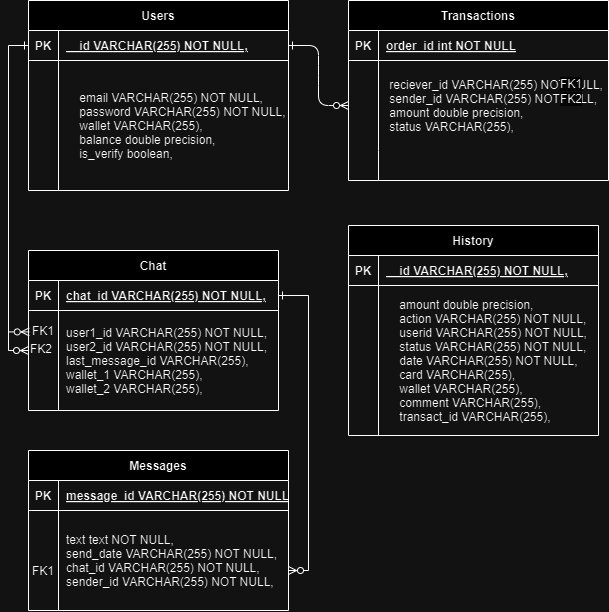

The diagram above was exported from draw.io. Its source (the exported page's mxGraphModel, read from the mxfile embedded in the PNG):
<mxGraphModel dx="1195" dy="615" grid="1" gridSize="10" guides="1" tooltips="1" connect="1" arrows="1" fold="1" page="1" pageScale="1" pageWidth="850" pageHeight="1100" math="0" shadow="0" extFonts="Permanent Marker^https://fonts.googleapis.com/css?family=Permanent+Marker">
  <root>
    <mxCell id="0" />
    <mxCell id="1" parent="0" />
    <mxCell id="C-vyLk0tnHw3VtMMgP7b-1" value="" style="edgeStyle=entityRelationEdgeStyle;endArrow=ERzeroToMany;startArrow=ERone;endFill=1;startFill=0;" parent="1" source="C-vyLk0tnHw3VtMMgP7b-24" target="C-vyLk0tnHw3VtMMgP7b-6" edge="1">
      <mxGeometry width="100" height="100" relative="1" as="geometry">
        <mxPoint x="460" y="700" as="sourcePoint" />
        <mxPoint x="560" y="600" as="targetPoint" />
      </mxGeometry>
    </mxCell>
    <mxCell id="C-vyLk0tnHw3VtMMgP7b-23" value="Users" style="shape=table;startSize=30;container=1;collapsible=1;childLayout=tableLayout;fixedRows=1;rowLines=0;fontStyle=1;align=center;resizeLast=1;" parent="1" vertex="1">
      <mxGeometry x="40" y="100" width="260" height="190" as="geometry" />
    </mxCell>
    <mxCell id="C-vyLk0tnHw3VtMMgP7b-24" value="" style="shape=partialRectangle;collapsible=0;dropTarget=0;pointerEvents=0;fillColor=none;points=[[0,0.5],[1,0.5]];portConstraint=eastwest;top=0;left=0;right=0;bottom=1;" parent="C-vyLk0tnHw3VtMMgP7b-23" vertex="1">
      <mxGeometry y="30" width="260" height="30" as="geometry" />
    </mxCell>
    <mxCell id="C-vyLk0tnHw3VtMMgP7b-25" value="PK" style="shape=partialRectangle;overflow=hidden;connectable=0;fillColor=none;top=0;left=0;bottom=0;right=0;fontStyle=1;" parent="C-vyLk0tnHw3VtMMgP7b-24" vertex="1">
      <mxGeometry width="30" height="30" as="geometry">
        <mxRectangle width="30" height="30" as="alternateBounds" />
      </mxGeometry>
    </mxCell>
    <mxCell id="C-vyLk0tnHw3VtMMgP7b-26" value="    id VARCHAR(255) NOT NULL, " style="shape=partialRectangle;overflow=hidden;connectable=0;fillColor=none;top=0;left=0;bottom=0;right=0;align=left;spacingLeft=6;fontStyle=5;" parent="C-vyLk0tnHw3VtMMgP7b-24" vertex="1">
      <mxGeometry x="30" width="230" height="30" as="geometry">
        <mxRectangle width="230" height="30" as="alternateBounds" />
      </mxGeometry>
    </mxCell>
    <mxCell id="C-vyLk0tnHw3VtMMgP7b-27" value="" style="shape=partialRectangle;collapsible=0;dropTarget=0;pointerEvents=0;fillColor=none;points=[[0,0.5],[1,0.5]];portConstraint=eastwest;top=0;left=0;right=0;bottom=0;" parent="C-vyLk0tnHw3VtMMgP7b-23" vertex="1">
      <mxGeometry y="60" width="260" height="130" as="geometry" />
    </mxCell>
    <mxCell id="C-vyLk0tnHw3VtMMgP7b-28" value="" style="shape=partialRectangle;overflow=hidden;connectable=0;fillColor=none;top=0;left=0;bottom=0;right=0;" parent="C-vyLk0tnHw3VtMMgP7b-27" vertex="1">
      <mxGeometry width="30" height="130" as="geometry">
        <mxRectangle width="30" height="130" as="alternateBounds" />
      </mxGeometry>
    </mxCell>
    <mxCell id="C-vyLk0tnHw3VtMMgP7b-29" value="    email VARCHAR(255) NOT NULL,&#10;    password VARCHAR(255) NOT NULL,&#10;    wallet VARCHAR(255),&#10;    balance double precision,&#10;    is_verify boolean," style="shape=partialRectangle;overflow=hidden;connectable=0;fillColor=none;top=0;left=0;bottom=0;right=0;align=left;spacingLeft=6;" parent="C-vyLk0tnHw3VtMMgP7b-27" vertex="1">
      <mxGeometry x="30" width="230" height="130" as="geometry">
        <mxRectangle width="230" height="130" as="alternateBounds" />
      </mxGeometry>
    </mxCell>
    <mxCell id="eYVdqIs2piA9x0YQOM9F-1" value="History" style="shape=table;startSize=30;container=1;collapsible=1;childLayout=tableLayout;fixedRows=1;rowLines=0;fontStyle=1;align=center;resizeLast=1;" vertex="1" parent="1">
      <mxGeometry x="360" y="325" width="250" height="210" as="geometry" />
    </mxCell>
    <mxCell id="eYVdqIs2piA9x0YQOM9F-2" value="" style="shape=partialRectangle;collapsible=0;dropTarget=0;pointerEvents=0;fillColor=none;points=[[0,0.5],[1,0.5]];portConstraint=eastwest;top=0;left=0;right=0;bottom=1;" vertex="1" parent="eYVdqIs2piA9x0YQOM9F-1">
      <mxGeometry y="30" width="250" height="30" as="geometry" />
    </mxCell>
    <mxCell id="eYVdqIs2piA9x0YQOM9F-3" value="PK" style="shape=partialRectangle;overflow=hidden;connectable=0;fillColor=none;top=0;left=0;bottom=0;right=0;fontStyle=1;" vertex="1" parent="eYVdqIs2piA9x0YQOM9F-2">
      <mxGeometry width="30" height="30" as="geometry">
        <mxRectangle width="30" height="30" as="alternateBounds" />
      </mxGeometry>
    </mxCell>
    <mxCell id="eYVdqIs2piA9x0YQOM9F-4" value="    id VARCHAR(255) NOT NULL," style="shape=partialRectangle;overflow=hidden;connectable=0;fillColor=none;top=0;left=0;bottom=0;right=0;align=left;spacingLeft=6;fontStyle=5;" vertex="1" parent="eYVdqIs2piA9x0YQOM9F-2">
      <mxGeometry x="30" width="220" height="30" as="geometry">
        <mxRectangle width="220" height="30" as="alternateBounds" />
      </mxGeometry>
    </mxCell>
    <mxCell id="eYVdqIs2piA9x0YQOM9F-5" value="" style="shape=partialRectangle;collapsible=0;dropTarget=0;pointerEvents=0;fillColor=none;points=[[0,0.5],[1,0.5]];portConstraint=eastwest;top=0;left=0;right=0;bottom=0;" vertex="1" parent="eYVdqIs2piA9x0YQOM9F-1">
      <mxGeometry y="60" width="250" height="150" as="geometry" />
    </mxCell>
    <mxCell id="eYVdqIs2piA9x0YQOM9F-6" value="" style="shape=partialRectangle;overflow=hidden;connectable=0;fillColor=none;top=0;left=0;bottom=0;right=0;" vertex="1" parent="eYVdqIs2piA9x0YQOM9F-5">
      <mxGeometry width="30" height="150" as="geometry">
        <mxRectangle width="30" height="150" as="alternateBounds" />
      </mxGeometry>
    </mxCell>
    <mxCell id="eYVdqIs2piA9x0YQOM9F-7" value="    amount double precision,&#10;    action VARCHAR(255) NOT NULL,&#10;    userid VARCHAR(255) NOT NULL,&#10;    status VARCHAR(255) NOT NULL,&#10;    date VARCHAR(255) NOT NULL,&#10;    card VARCHAR(255),&#10;    wallet VARCHAR(255),&#10;    comment VARCHAR(255),&#10;    transact_id VARCHAR(255)," style="shape=partialRectangle;overflow=hidden;connectable=0;fillColor=none;top=0;left=0;bottom=0;right=0;align=left;spacingLeft=6;" vertex="1" parent="eYVdqIs2piA9x0YQOM9F-5">
      <mxGeometry x="30" width="220" height="150" as="geometry">
        <mxRectangle width="220" height="150" as="alternateBounds" />
      </mxGeometry>
    </mxCell>
    <mxCell id="C-vyLk0tnHw3VtMMgP7b-2" value="Transactions" style="shape=table;startSize=30;container=1;collapsible=1;childLayout=tableLayout;fixedRows=1;rowLines=0;fontStyle=1;align=center;resizeLast=1;" parent="1" vertex="1">
      <mxGeometry x="360" y="100" width="260" height="180" as="geometry" />
    </mxCell>
    <mxCell id="C-vyLk0tnHw3VtMMgP7b-3" value="" style="shape=partialRectangle;collapsible=0;dropTarget=0;pointerEvents=0;fillColor=none;points=[[0,0.5],[1,0.5]];portConstraint=eastwest;top=0;left=0;right=0;bottom=1;" parent="C-vyLk0tnHw3VtMMgP7b-2" vertex="1">
      <mxGeometry y="30" width="260" height="30" as="geometry" />
    </mxCell>
    <mxCell id="C-vyLk0tnHw3VtMMgP7b-4" value="PK" style="shape=partialRectangle;overflow=hidden;connectable=0;fillColor=none;top=0;left=0;bottom=0;right=0;fontStyle=1;" parent="C-vyLk0tnHw3VtMMgP7b-3" vertex="1">
      <mxGeometry width="30" height="30" as="geometry">
        <mxRectangle width="30" height="30" as="alternateBounds" />
      </mxGeometry>
    </mxCell>
    <mxCell id="C-vyLk0tnHw3VtMMgP7b-5" value="order_id int NOT NULL " style="shape=partialRectangle;overflow=hidden;connectable=0;fillColor=none;top=0;left=0;bottom=0;right=0;align=left;spacingLeft=6;fontStyle=5;" parent="C-vyLk0tnHw3VtMMgP7b-3" vertex="1">
      <mxGeometry x="30" width="230" height="30" as="geometry">
        <mxRectangle width="230" height="30" as="alternateBounds" />
      </mxGeometry>
    </mxCell>
    <mxCell id="C-vyLk0tnHw3VtMMgP7b-6" value="" style="shape=partialRectangle;collapsible=0;dropTarget=0;pointerEvents=0;fillColor=none;points=[[0,0.5],[1,0.5]];portConstraint=eastwest;top=0;left=0;right=0;bottom=0;" parent="C-vyLk0tnHw3VtMMgP7b-2" vertex="1">
      <mxGeometry y="60" width="260" height="90" as="geometry" />
    </mxCell>
    <mxCell id="C-vyLk0tnHw3VtMMgP7b-7" value="" style="shape=partialRectangle;overflow=hidden;connectable=0;fillColor=none;top=0;left=0;bottom=0;right=0;" parent="C-vyLk0tnHw3VtMMgP7b-6" vertex="1">
      <mxGeometry width="30" height="90" as="geometry">
        <mxRectangle width="30" height="90" as="alternateBounds" />
      </mxGeometry>
    </mxCell>
    <mxCell id="C-vyLk0tnHw3VtMMgP7b-8" value=" reciever_id VARCHAR(255) NOT NULL,&#10; sender_id VARCHAR(255) NOT NULL,&#10; amount double precision,&#10; status VARCHAR(255)," style="shape=partialRectangle;overflow=hidden;connectable=0;fillColor=none;top=0;left=0;bottom=0;right=0;align=left;spacingLeft=6;" parent="C-vyLk0tnHw3VtMMgP7b-6" vertex="1">
      <mxGeometry x="30" width="230" height="90" as="geometry">
        <mxRectangle width="230" height="90" as="alternateBounds" />
      </mxGeometry>
    </mxCell>
    <mxCell id="C-vyLk0tnHw3VtMMgP7b-9" value="" style="shape=partialRectangle;collapsible=0;dropTarget=0;pointerEvents=0;fillColor=none;points=[[0,0.5],[1,0.5]];portConstraint=eastwest;top=0;left=0;right=0;bottom=0;" parent="C-vyLk0tnHw3VtMMgP7b-2" vertex="1">
      <mxGeometry y="150" width="260" height="30" as="geometry" />
    </mxCell>
    <mxCell id="C-vyLk0tnHw3VtMMgP7b-10" value="" style="shape=partialRectangle;overflow=hidden;connectable=0;fillColor=none;top=0;left=0;bottom=0;right=0;" parent="C-vyLk0tnHw3VtMMgP7b-9" vertex="1">
      <mxGeometry width="30" height="30" as="geometry">
        <mxRectangle width="30" height="30" as="alternateBounds" />
      </mxGeometry>
    </mxCell>
    <mxCell id="C-vyLk0tnHw3VtMMgP7b-11" value="" style="shape=partialRectangle;overflow=hidden;connectable=0;fillColor=none;top=0;left=0;bottom=0;right=0;align=left;spacingLeft=6;" parent="C-vyLk0tnHw3VtMMgP7b-9" vertex="1">
      <mxGeometry x="30" width="230" height="30" as="geometry">
        <mxRectangle width="230" height="30" as="alternateBounds" />
      </mxGeometry>
    </mxCell>
    <mxCell id="eYVdqIs2piA9x0YQOM9F-9" value="&lt;span style=&quot;color: rgb(0, 0, 0); font-family: Helvetica; font-size: 12px; font-style: normal; font-variant-ligatures: normal; font-variant-caps: normal; font-weight: 400; letter-spacing: normal; orphans: 2; text-align: center; text-indent: 0px; text-transform: none; widows: 2; word-spacing: 0px; -webkit-text-stroke-width: 0px; white-space: nowrap; background-color: rgb(251, 251, 251); text-decoration-thickness: initial; text-decoration-style: initial; text-decoration-color: initial; display: inline !important; float: none;&quot;&gt;FK1&lt;/span&gt;" style="text;whiteSpace=wrap;html=1;" vertex="1" parent="1">
      <mxGeometry x="570" y="170" width="30" height="20" as="geometry" />
    </mxCell>
    <mxCell id="eYVdqIs2piA9x0YQOM9F-10" value="&lt;span style=&quot;color: rgb(0, 0, 0); font-family: Helvetica; font-size: 12px; font-style: normal; font-variant-ligatures: normal; font-variant-caps: normal; font-weight: 400; letter-spacing: normal; orphans: 2; text-align: center; text-indent: 0px; text-transform: none; widows: 2; word-spacing: 0px; -webkit-text-stroke-width: 0px; white-space: nowrap; background-color: rgb(251, 251, 251); text-decoration-thickness: initial; text-decoration-style: initial; text-decoration-color: initial; display: inline !important; float: none;&quot;&gt;FK2&lt;/span&gt;" style="text;whiteSpace=wrap;html=1;" vertex="1" parent="1">
      <mxGeometry x="570" y="185" width="30" height="20" as="geometry" />
    </mxCell>
    <mxCell id="eYVdqIs2piA9x0YQOM9F-11" value="Chat" style="shape=table;startSize=30;container=1;collapsible=1;childLayout=tableLayout;fixedRows=1;rowLines=0;fontStyle=1;align=center;resizeLast=1;" vertex="1" parent="1">
      <mxGeometry x="40" y="350" width="250" height="160" as="geometry" />
    </mxCell>
    <mxCell id="eYVdqIs2piA9x0YQOM9F-12" value="" style="shape=partialRectangle;collapsible=0;dropTarget=0;pointerEvents=0;fillColor=none;points=[[0,0.5],[1,0.5]];portConstraint=eastwest;top=0;left=0;right=0;bottom=1;" vertex="1" parent="eYVdqIs2piA9x0YQOM9F-11">
      <mxGeometry y="30" width="250" height="30" as="geometry" />
    </mxCell>
    <mxCell id="eYVdqIs2piA9x0YQOM9F-13" value="PK" style="shape=partialRectangle;overflow=hidden;connectable=0;fillColor=none;top=0;left=0;bottom=0;right=0;fontStyle=1;" vertex="1" parent="eYVdqIs2piA9x0YQOM9F-12">
      <mxGeometry width="30" height="30" as="geometry">
        <mxRectangle width="30" height="30" as="alternateBounds" />
      </mxGeometry>
    </mxCell>
    <mxCell id="eYVdqIs2piA9x0YQOM9F-14" value="chat_id VARCHAR(255) NOT NULL," style="shape=partialRectangle;overflow=hidden;connectable=0;fillColor=none;top=0;left=0;bottom=0;right=0;align=left;spacingLeft=6;fontStyle=5;" vertex="1" parent="eYVdqIs2piA9x0YQOM9F-12">
      <mxGeometry x="30" width="220" height="30" as="geometry">
        <mxRectangle width="220" height="30" as="alternateBounds" />
      </mxGeometry>
    </mxCell>
    <mxCell id="eYVdqIs2piA9x0YQOM9F-15" value="" style="shape=partialRectangle;collapsible=0;dropTarget=0;pointerEvents=0;fillColor=none;points=[[0,0.5],[1,0.5]];portConstraint=eastwest;top=0;left=0;right=0;bottom=0;" vertex="1" parent="eYVdqIs2piA9x0YQOM9F-11">
      <mxGeometry y="60" width="250" height="100" as="geometry" />
    </mxCell>
    <mxCell id="eYVdqIs2piA9x0YQOM9F-16" value="" style="shape=partialRectangle;overflow=hidden;connectable=0;fillColor=none;top=0;left=0;bottom=0;right=0;" vertex="1" parent="eYVdqIs2piA9x0YQOM9F-15">
      <mxGeometry width="30" height="100" as="geometry">
        <mxRectangle width="30" height="100" as="alternateBounds" />
      </mxGeometry>
    </mxCell>
    <mxCell id="eYVdqIs2piA9x0YQOM9F-17" value="user1_id VARCHAR(255) NOT NULL,&#10;user2_id VARCHAR(255) NOT NULL,&#10;last_message_id VARCHAR(255),&#10;wallet_1 VARCHAR(255),&#10;wallet_2 VARCHAR(255)," style="shape=partialRectangle;overflow=hidden;connectable=0;fillColor=none;top=0;left=0;bottom=0;right=0;align=left;spacingLeft=6;" vertex="1" parent="eYVdqIs2piA9x0YQOM9F-15">
      <mxGeometry x="30" width="220" height="100" as="geometry">
        <mxRectangle width="220" height="100" as="alternateBounds" />
      </mxGeometry>
    </mxCell>
    <mxCell id="eYVdqIs2piA9x0YQOM9F-21" value="&lt;div style=&quot;line-height: 70%;&quot;&gt;&lt;span style=&quot;text-wrap: nowrap;&quot;&gt;FK1&lt;/span&gt;&lt;/div&gt;" style="text;whiteSpace=wrap;html=1;align=center;" vertex="1" parent="1">
      <mxGeometry x="40" y="420" width="30" height="20" as="geometry" />
    </mxCell>
    <mxCell id="eYVdqIs2piA9x0YQOM9F-30" style="edgeStyle=orthogonalEdgeStyle;rounded=0;orthogonalLoop=1;jettySize=auto;html=1;endArrow=none;endFill=0;startArrow=ERzeroToMany;startFill=0;" edge="1" parent="1" source="eYVdqIs2piA9x0YQOM9F-22">
      <mxGeometry relative="1" as="geometry">
        <mxPoint x="20" y="430" as="targetPoint" />
      </mxGeometry>
    </mxCell>
    <mxCell id="eYVdqIs2piA9x0YQOM9F-22" value="&lt;div style=&quot;text-align: center; line-height: 40%;&quot;&gt;&lt;span style=&quot;text-wrap: nowrap;&quot;&gt;FK2&lt;/span&gt;&lt;/div&gt;" style="text;whiteSpace=wrap;html=1;" vertex="1" parent="1">
      <mxGeometry x="40" y="440" width="30" height="20" as="geometry" />
    </mxCell>
    <mxCell id="eYVdqIs2piA9x0YQOM9F-29" style="edgeStyle=orthogonalEdgeStyle;rounded=0;orthogonalLoop=1;jettySize=auto;html=1;entryX=0.003;entryY=0.214;entryDx=0;entryDy=0;startArrow=ERone;startFill=0;endArrow=ERzeroToMany;endFill=0;entryPerimeter=0;" edge="1" parent="1" source="C-vyLk0tnHw3VtMMgP7b-24" target="eYVdqIs2piA9x0YQOM9F-15">
      <mxGeometry relative="1" as="geometry" />
    </mxCell>
    <mxCell id="eYVdqIs2piA9x0YQOM9F-31" value="Messages" style="shape=table;startSize=30;container=1;collapsible=1;childLayout=tableLayout;fixedRows=1;rowLines=0;fontStyle=1;align=center;resizeLast=1;" vertex="1" parent="1">
      <mxGeometry x="40" y="550" width="260" height="160" as="geometry" />
    </mxCell>
    <mxCell id="eYVdqIs2piA9x0YQOM9F-32" value="" style="shape=partialRectangle;collapsible=0;dropTarget=0;pointerEvents=0;fillColor=none;points=[[0,0.5],[1,0.5]];portConstraint=eastwest;top=0;left=0;right=0;bottom=1;" vertex="1" parent="eYVdqIs2piA9x0YQOM9F-31">
      <mxGeometry y="30" width="260" height="30" as="geometry" />
    </mxCell>
    <mxCell id="eYVdqIs2piA9x0YQOM9F-33" value="PK" style="shape=partialRectangle;overflow=hidden;connectable=0;fillColor=none;top=0;left=0;bottom=0;right=0;fontStyle=1;" vertex="1" parent="eYVdqIs2piA9x0YQOM9F-32">
      <mxGeometry width="30" height="30" as="geometry">
        <mxRectangle width="30" height="30" as="alternateBounds" />
      </mxGeometry>
    </mxCell>
    <mxCell id="eYVdqIs2piA9x0YQOM9F-34" value="message_id VARCHAR(255) NOT NULL," style="shape=partialRectangle;overflow=hidden;connectable=0;fillColor=none;top=0;left=0;bottom=0;right=0;align=left;spacingLeft=6;fontStyle=5;" vertex="1" parent="eYVdqIs2piA9x0YQOM9F-32">
      <mxGeometry x="30" width="230" height="30" as="geometry">
        <mxRectangle width="230" height="30" as="alternateBounds" />
      </mxGeometry>
    </mxCell>
    <mxCell id="eYVdqIs2piA9x0YQOM9F-35" value="" style="shape=partialRectangle;collapsible=0;dropTarget=0;pointerEvents=0;fillColor=none;points=[[0,0.5],[1,0.5]];portConstraint=eastwest;top=0;left=0;right=0;bottom=0;" vertex="1" parent="eYVdqIs2piA9x0YQOM9F-31">
      <mxGeometry y="60" width="260" height="100" as="geometry" />
    </mxCell>
    <mxCell id="eYVdqIs2piA9x0YQOM9F-36" value="" style="shape=partialRectangle;overflow=hidden;connectable=0;fillColor=none;top=0;left=0;bottom=0;right=0;" vertex="1" parent="eYVdqIs2piA9x0YQOM9F-35">
      <mxGeometry width="30" height="100" as="geometry">
        <mxRectangle width="30" height="100" as="alternateBounds" />
      </mxGeometry>
    </mxCell>
    <mxCell id="eYVdqIs2piA9x0YQOM9F-37" value="text text NOT NULL,&#10;send_date VARCHAR(255) NOT NULL,&#10;chat_id VARCHAR(255) NOT NULL,&#10;sender_id VARCHAR(255) NOT NULL," style="shape=partialRectangle;overflow=hidden;connectable=0;fillColor=none;top=0;left=0;bottom=0;right=0;align=left;spacingLeft=6;" vertex="1" parent="eYVdqIs2piA9x0YQOM9F-35">
      <mxGeometry x="30" width="230" height="100" as="geometry">
        <mxRectangle width="230" height="100" as="alternateBounds" />
      </mxGeometry>
    </mxCell>
    <mxCell id="eYVdqIs2piA9x0YQOM9F-39" value="&lt;div style=&quot;line-height: 70%;&quot;&gt;&lt;span style=&quot;text-wrap: nowrap;&quot;&gt;FK1&lt;/span&gt;&lt;/div&gt;" style="text;whiteSpace=wrap;html=1;align=center;" vertex="1" parent="1">
      <mxGeometry x="40" y="660" width="30" height="20" as="geometry" />
    </mxCell>
    <mxCell id="eYVdqIs2piA9x0YQOM9F-40" style="edgeStyle=orthogonalEdgeStyle;rounded=0;orthogonalLoop=1;jettySize=auto;html=1;entryX=1;entryY=0.6;entryDx=0;entryDy=0;entryPerimeter=0;endArrow=ERzeroToMany;endFill=0;startArrow=ERone;startFill=0;" edge="1" parent="1" source="eYVdqIs2piA9x0YQOM9F-12" target="eYVdqIs2piA9x0YQOM9F-35">
      <mxGeometry relative="1" as="geometry" />
    </mxCell>
  </root>
</mxGraphModel>